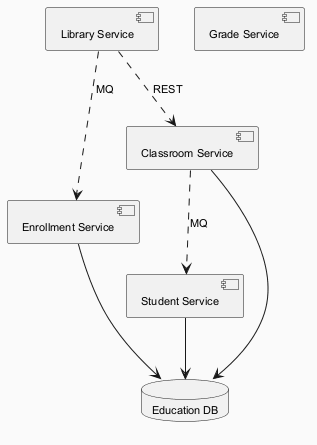

The diagram above was rendered by PlantUML. Its source (embedded in the PNG):
@startuml
skinparam backgroundColor #FAFAFA
skinparam classBackgroundColor #FFF3E0
skinparam classBorderColor #E65100
skinparam defaultFontSize 11
component "Enrollment Service" as C_EnrollmentService
component "Classroom Service" as C_ClassroomService
component "Student Service" as C_StudentService
component "Grade Service" as C_GradeService
component "Library Service" as C_LibraryService
database "Education DB" as DB_education
C_EnrollmentService --> DB_education
C_ClassroomService --> DB_education
C_StudentService --> DB_education
C_LibraryService ..> C_EnrollmentService : MQ
C_ClassroomService ..> C_StudentService : MQ
C_LibraryService ..> C_ClassroomService : REST
@enduml